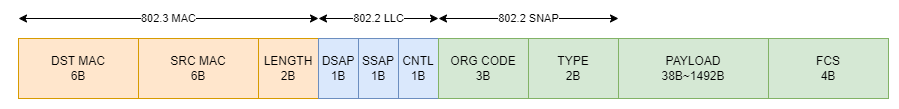

The diagram above was exported from draw.io. Its source (the exported page's mxGraphModel, read from the mxfile embedded in the PNG):
<mxGraphModel dx="1925" dy="988" grid="1" gridSize="10" guides="1" tooltips="1" connect="1" arrows="1" fold="1" page="1" pageScale="1" pageWidth="827" pageHeight="1169" math="0" shadow="0">
  <root>
    <mxCell id="0" />
    <mxCell id="1" parent="0" />
    <mxCell id="PsVFKmKV2EewDS3AtfTG-1" value="DST MAC&lt;br&gt;6B" style="whiteSpace=wrap;html=1;fillColor=#ffe6cc;strokeColor=#d79b00;" vertex="1" parent="1">
      <mxGeometry y="400" width="120" height="60" as="geometry" />
    </mxCell>
    <mxCell id="PsVFKmKV2EewDS3AtfTG-2" value="SRC MAC&lt;br&gt;6B" style="whiteSpace=wrap;html=1;fillColor=#ffe6cc;strokeColor=#d79b00;" vertex="1" parent="1">
      <mxGeometry x="120" y="400" width="120" height="60" as="geometry" />
    </mxCell>
    <mxCell id="PsVFKmKV2EewDS3AtfTG-3" value="LENGTH&lt;br&gt;2B" style="whiteSpace=wrap;html=1;fillColor=#ffe6cc;strokeColor=#d79b00;" vertex="1" parent="1">
      <mxGeometry x="240" y="400" width="60" height="60" as="geometry" />
    </mxCell>
    <mxCell id="PsVFKmKV2EewDS3AtfTG-4" value="802.3 MAC" style="endArrow=classic;startArrow=classic;html=1;rounded=0;" edge="1" parent="1">
      <mxGeometry width="50" height="50" relative="1" as="geometry">
        <mxPoint y="380" as="sourcePoint" />
        <mxPoint x="300" y="380" as="targetPoint" />
      </mxGeometry>
    </mxCell>
    <mxCell id="PsVFKmKV2EewDS3AtfTG-5" value="DSAP&lt;br&gt;1B" style="whiteSpace=wrap;html=1;fillColor=#dae8fc;strokeColor=#6c8ebf;" vertex="1" parent="1">
      <mxGeometry x="300" y="400" width="40" height="60" as="geometry" />
    </mxCell>
    <mxCell id="PsVFKmKV2EewDS3AtfTG-6" value="SSAP&lt;br&gt;1B" style="whiteSpace=wrap;html=1;fillColor=#dae8fc;strokeColor=#6c8ebf;" vertex="1" parent="1">
      <mxGeometry x="340" y="400" width="40" height="60" as="geometry" />
    </mxCell>
    <mxCell id="PsVFKmKV2EewDS3AtfTG-7" value="CNTL&lt;br&gt;1B" style="whiteSpace=wrap;html=1;fillColor=#dae8fc;strokeColor=#6c8ebf;" vertex="1" parent="1">
      <mxGeometry x="380" y="400" width="40" height="60" as="geometry" />
    </mxCell>
    <mxCell id="PsVFKmKV2EewDS3AtfTG-8" value="802.2 LLC" style="endArrow=classic;startArrow=classic;html=1;rounded=0;" edge="1" parent="1">
      <mxGeometry width="50" height="50" relative="1" as="geometry">
        <mxPoint x="300" y="380" as="sourcePoint" />
        <mxPoint x="420" y="380" as="targetPoint" />
      </mxGeometry>
    </mxCell>
    <mxCell id="PsVFKmKV2EewDS3AtfTG-9" value="ORG CODE&lt;br&gt;3B" style="whiteSpace=wrap;html=1;fillColor=#d5e8d4;strokeColor=#82b366;" vertex="1" parent="1">
      <mxGeometry x="420" y="400" width="90" height="60" as="geometry" />
    </mxCell>
    <mxCell id="PsVFKmKV2EewDS3AtfTG-10" value="TYPE&lt;br&gt;2B" style="whiteSpace=wrap;html=1;fillColor=#d5e8d4;strokeColor=#82b366;" vertex="1" parent="1">
      <mxGeometry x="510" y="400" width="90" height="60" as="geometry" />
    </mxCell>
    <mxCell id="PsVFKmKV2EewDS3AtfTG-11" value="802.2 SNAP" style="endArrow=classic;startArrow=classic;html=1;rounded=0;" edge="1" parent="1">
      <mxGeometry width="50" height="50" relative="1" as="geometry">
        <mxPoint x="420" y="380" as="sourcePoint" />
        <mxPoint x="600" y="380" as="targetPoint" />
      </mxGeometry>
    </mxCell>
    <mxCell id="PsVFKmKV2EewDS3AtfTG-12" value="PAYLOAD&lt;br&gt;38B~1492B" style="whiteSpace=wrap;html=1;fillColor=#d5e8d4;strokeColor=#82b366;" vertex="1" parent="1">
      <mxGeometry x="600" y="400" width="150" height="60" as="geometry" />
    </mxCell>
    <mxCell id="PsVFKmKV2EewDS3AtfTG-13" value="FCS&lt;br&gt;4B" style="whiteSpace=wrap;html=1;fillColor=#d5e8d4;strokeColor=#82b366;" vertex="1" parent="1">
      <mxGeometry x="750" y="400" width="120" height="60" as="geometry" />
    </mxCell>
  </root>
</mxGraphModel>